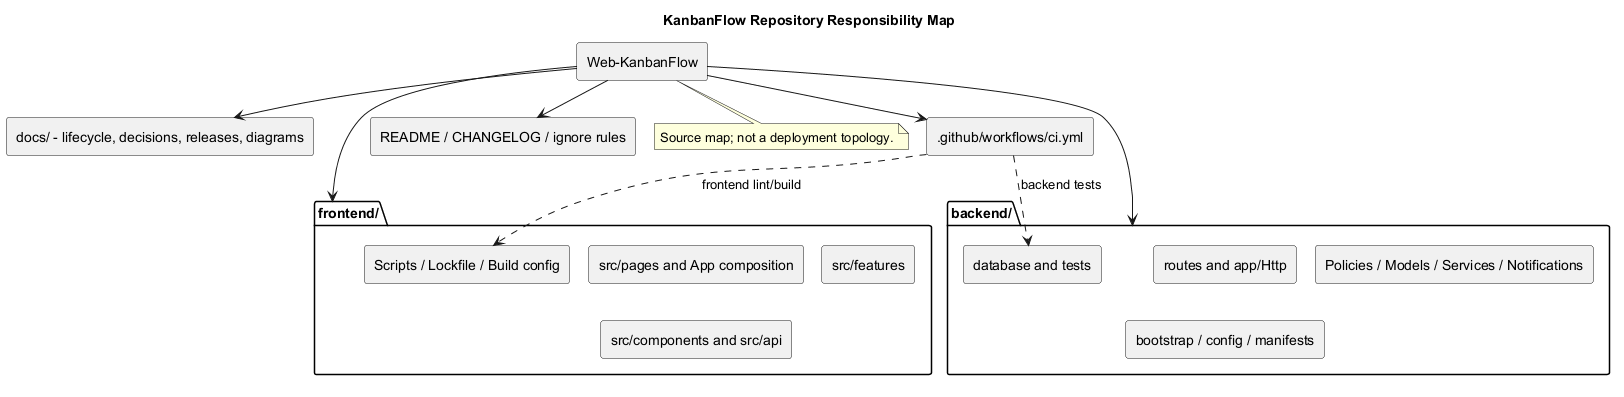

The diagram above was rendered by PlantUML. Its source (embedded in the PNG):
@startuml
!pragma layout smetana
title KanbanFlow Repository Responsibility Map
rectangle "Web-KanbanFlow" as Root
package "frontend/" as Front {
 rectangle "src/pages and App composition" as Pages
 rectangle "src/features" as Features
 rectangle "src/components and src/api" as Shared
 rectangle "Scripts / Lockfile / Build config" as FrontConfig
}
package "backend/" as Back {
 rectangle "routes and app/Http" as Routes
 rectangle "Policies / Models / Services / Notifications" as Domain
 rectangle "database and tests" as DataTests
 rectangle "bootstrap / config / manifests" as BackConfig
}
rectangle "docs/ - lifecycle, decisions, releases, diagrams" as Docs
rectangle ".github/workflows/ci.yml" as CI
rectangle "README / CHANGELOG / ignore rules" as Meta
Root --> Front
Root --> Back
Root --> Docs
Root --> CI
Root --> Meta
CI ..> FrontConfig : frontend lint/build
CI ..> DataTests : backend tests
note bottom of Root : Source map; not a deployment topology.
@enduml